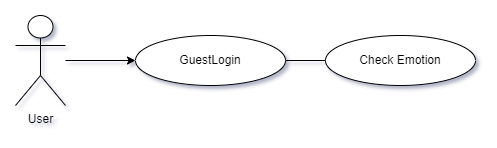

The diagram above was exported from draw.io. Its source (the exported page's mxGraphModel, read from the mxfile embedded in the PNG):
<mxGraphModel dx="1290" dy="621" grid="1" gridSize="10" guides="1" tooltips="1" connect="1" arrows="1" fold="1" page="1" pageScale="1" pageWidth="827" pageHeight="1169" math="0" shadow="0">
  <root>
    <mxCell id="0" />
    <mxCell id="1" parent="0" />
    <mxCell id="sbTgDz--CdyXEs4YkwtZ-1" value="" style="edgeStyle=orthogonalEdgeStyle;rounded=0;orthogonalLoop=1;jettySize=auto;html=1;" edge="1" parent="1" source="sbTgDz--CdyXEs4YkwtZ-3" target="sbTgDz--CdyXEs4YkwtZ-4">
      <mxGeometry relative="1" as="geometry" />
    </mxCell>
    <mxCell id="sbTgDz--CdyXEs4YkwtZ-3" value="User" style="shape=umlActor;verticalLabelPosition=bottom;verticalAlign=top;html=1;outlineConnect=0;" vertex="1" parent="1">
      <mxGeometry x="120" y="210" width="50" height="90" as="geometry" />
    </mxCell>
    <mxCell id="sbTgDz--CdyXEs4YkwtZ-4" value="GuestLogin" style="ellipse;whiteSpace=wrap;html=1;" vertex="1" parent="1">
      <mxGeometry x="240" y="230" width="150" height="50" as="geometry" />
    </mxCell>
    <mxCell id="sbTgDz--CdyXEs4YkwtZ-7" value="Check Emotion" style="ellipse;whiteSpace=wrap;html=1;" vertex="1" parent="1">
      <mxGeometry x="430" y="230" width="150" height="50" as="geometry" />
    </mxCell>
    <mxCell id="sbTgDz--CdyXEs4YkwtZ-11" value="" style="endArrow=none;html=1;rounded=0;entryX=0;entryY=0.5;entryDx=0;entryDy=0;exitX=1;exitY=0.5;exitDx=0;exitDy=0;" edge="1" parent="1" source="sbTgDz--CdyXEs4YkwtZ-4" target="sbTgDz--CdyXEs4YkwtZ-7">
      <mxGeometry width="50" height="50" relative="1" as="geometry">
        <mxPoint x="390" y="220" as="sourcePoint" />
        <mxPoint x="440" y="170" as="targetPoint" />
      </mxGeometry>
    </mxCell>
  </root>
</mxGraphModel>